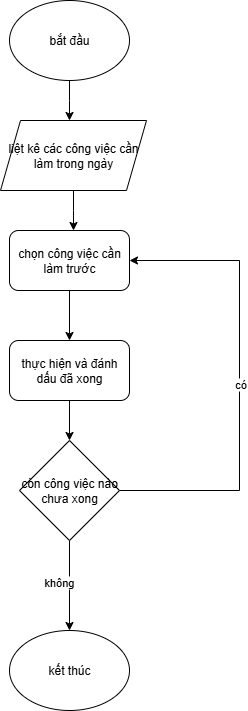

The diagram above was exported from draw.io. Its source (the exported page's mxGraphModel, read from the mxfile embedded in the PNG):
<mxGraphModel dx="1042" dy="562" grid="1" gridSize="10" guides="1" tooltips="1" connect="1" arrows="1" fold="1" page="1" pageScale="1" pageWidth="827" pageHeight="1169" math="0" shadow="0">
  <root>
    <mxCell id="0" />
    <mxCell id="1" parent="0" />
    <mxCell id="mKykcqDxJSejfTDZUEFI-9" style="edgeStyle=orthogonalEdgeStyle;rounded=0;orthogonalLoop=1;jettySize=auto;html=1;" parent="1" source="mKykcqDxJSejfTDZUEFI-1" edge="1">
      <mxGeometry relative="1" as="geometry">
        <mxPoint x="410" y="170" as="targetPoint" />
      </mxGeometry>
    </mxCell>
    <mxCell id="mKykcqDxJSejfTDZUEFI-1" value="bắt đầu" style="ellipse;whiteSpace=wrap;html=1;" parent="1" vertex="1">
      <mxGeometry x="350" y="50" width="120" height="80" as="geometry" />
    </mxCell>
    <mxCell id="mKykcqDxJSejfTDZUEFI-2" value="kết thúc" style="ellipse;whiteSpace=wrap;html=1;" parent="1" vertex="1">
      <mxGeometry x="350" y="680" width="120" height="80" as="geometry" />
    </mxCell>
    <mxCell id="mKykcqDxJSejfTDZUEFI-13" style="edgeStyle=orthogonalEdgeStyle;rounded=0;orthogonalLoop=1;jettySize=auto;html=1;exitX=0.5;exitY=1;exitDx=0;exitDy=0;entryX=0.5;entryY=0;entryDx=0;entryDy=0;" parent="1" source="mKykcqDxJSejfTDZUEFI-3" target="mKykcqDxJSejfTDZUEFI-8" edge="1">
      <mxGeometry relative="1" as="geometry" />
    </mxCell>
    <mxCell id="mKykcqDxJSejfTDZUEFI-3" value="thực hiện và đánh dấu đã xong" style="rounded=1;whiteSpace=wrap;html=1;" parent="1" vertex="1">
      <mxGeometry x="350" y="390" width="120" height="60" as="geometry" />
    </mxCell>
    <mxCell id="mKykcqDxJSejfTDZUEFI-12" style="edgeStyle=orthogonalEdgeStyle;rounded=0;orthogonalLoop=1;jettySize=auto;html=1;entryX=0.5;entryY=0;entryDx=0;entryDy=0;" parent="1" source="mKykcqDxJSejfTDZUEFI-4" target="mKykcqDxJSejfTDZUEFI-3" edge="1">
      <mxGeometry relative="1" as="geometry" />
    </mxCell>
    <mxCell id="mKykcqDxJSejfTDZUEFI-4" value="chọn công việc cần làm trước" style="rounded=1;whiteSpace=wrap;html=1;" parent="1" vertex="1">
      <mxGeometry x="350" y="280" width="120" height="60" as="geometry" />
    </mxCell>
    <mxCell id="mKykcqDxJSejfTDZUEFI-10" style="edgeStyle=orthogonalEdgeStyle;rounded=0;orthogonalLoop=1;jettySize=auto;html=1;" parent="1" source="mKykcqDxJSejfTDZUEFI-6" edge="1">
      <mxGeometry relative="1" as="geometry">
        <mxPoint x="414" y="280" as="targetPoint" />
      </mxGeometry>
    </mxCell>
    <mxCell id="mKykcqDxJSejfTDZUEFI-6" value="liệt kê các công việc cần làm trong ngày" style="shape=parallelogram;perimeter=parallelogramPerimeter;whiteSpace=wrap;html=1;fixedSize=1;" parent="1" vertex="1">
      <mxGeometry x="341" y="170" width="146" height="70" as="geometry" />
    </mxCell>
    <mxCell id="mKykcqDxJSejfTDZUEFI-14" style="edgeStyle=orthogonalEdgeStyle;rounded=0;orthogonalLoop=1;jettySize=auto;html=1;entryX=0.5;entryY=0;entryDx=0;entryDy=0;" parent="1" source="mKykcqDxJSejfTDZUEFI-8" target="mKykcqDxJSejfTDZUEFI-2" edge="1">
      <mxGeometry relative="1" as="geometry">
        <mxPoint x="410" y="670" as="targetPoint" />
      </mxGeometry>
    </mxCell>
    <mxCell id="mKykcqDxJSejfTDZUEFI-15" value="không&amp;nbsp;" style="edgeLabel;html=1;align=center;verticalAlign=middle;resizable=0;points=[];" parent="mKykcqDxJSejfTDZUEFI-14" vertex="1" connectable="0">
      <mxGeometry x="-0.0062" y="-5" relative="1" as="geometry">
        <mxPoint x="-5" y="-4" as="offset" />
      </mxGeometry>
    </mxCell>
    <mxCell id="mKykcqDxJSejfTDZUEFI-18" style="edgeStyle=orthogonalEdgeStyle;rounded=0;orthogonalLoop=1;jettySize=auto;html=1;entryX=1;entryY=0.5;entryDx=0;entryDy=0;" parent="1" source="mKykcqDxJSejfTDZUEFI-8" target="mKykcqDxJSejfTDZUEFI-4" edge="1">
      <mxGeometry relative="1" as="geometry">
        <Array as="points">
          <mxPoint x="580" y="540" />
          <mxPoint x="580" y="310" />
        </Array>
      </mxGeometry>
    </mxCell>
    <mxCell id="mKykcqDxJSejfTDZUEFI-19" value="có" style="edgeLabel;html=1;align=center;verticalAlign=middle;resizable=0;points=[];" parent="mKykcqDxJSejfTDZUEFI-18" vertex="1" connectable="0">
      <mxGeometry x="-0.0148" relative="1" as="geometry">
        <mxPoint as="offset" />
      </mxGeometry>
    </mxCell>
    <mxCell id="mKykcqDxJSejfTDZUEFI-8" value="còn công việc nào chưa xong" style="rhombus;whiteSpace=wrap;html=1;" parent="1" vertex="1">
      <mxGeometry x="360" y="490" width="100" height="100" as="geometry" />
    </mxCell>
  </root>
</mxGraphModel>